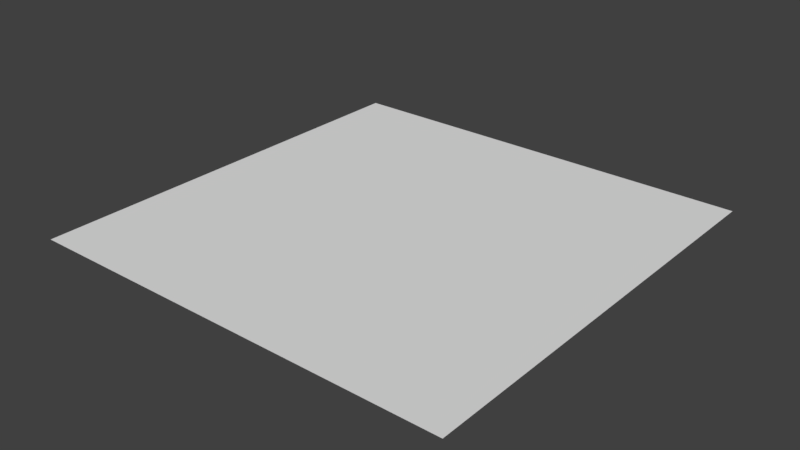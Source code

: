 # Source: CurvedUIMesh.blend  (saved by Blender 2.78.0; exported with 4.5.12 LTS)
import bpy
from mathutils import Matrix  # noqa: F401  (used for matrix-valued properties, if any)

bpy.ops.wm.read_factory_settings(use_empty=True)
scene = bpy.context.scene
scene.name = 'Scene'

# ---- collections
col_collection_1 = bpy.data.collections.new('Collection 1'); scene.collection.children.link(col_collection_1)

# ---- materials (node trees are filled in below, after node groups)
mat_material = bpy.data.materials.new('Material')
mat_material.alpha_threshold = 0.0
mat_material.use_transparent_shadow = False
mat_material.roughness = 0.5
mat_material.line_color = (0.0, 0.0, 0.0, 1.0)

# ---- material node trees

# ---- world
world_world = bpy.data.worlds.new('World'); scene.world = world_world
world_world.color = (0.05088, 0.05088, 0.05088)
world_world.use_sun_shadow = False
world_world.sun_shadow_jitter_overblur = 0.0
world_world.cycles.sampling_method = 'MANUAL'

# ---- meshes
me_cube = bpy.data.meshes.new('Cube')
me_cube.from_pydata([(0.3, 1.0, 0.0), (0.1, 1.0, 0.0), (1.788e-07, 1.0, 0.0), (0.3, 0.0, 0.0), (0.2, 0.0, 0.0), (0.1, 0.0, 0.0), (0.0, 0.0, 0.0), (0.2, 1.0, 0.0), (0.4, 1.0, 0.0), (0.4, 0.0, 0.0), (0.5, 1.0, 0.0), (0.5, 0.0, 0.0), (0.6, 1.0, 0.0), (0.6, 0.0, 0.0), (0.7, 1.0, 0.0), (0.7, 0.0, 0.0), (0.8, 1.0, 0.0), (0.8, 0.0, 0.0), (0.9, 1.0, 0.0), (0.9, 0.0, 0.0), (1.0, 1.0, 0.0), (1.0, 0.0, 0.0)], [], [(8, 10, 11, 9), (1, 7, 4, 5), (10, 12, 13, 11), (1, 5, 6, 2), (7, 0, 3, 4), (0, 8, 9, 3), (12, 14, 15, 13), (14, 16, 17, 15), (16, 18, 19, 17), (18, 20, 21, 19)])
_uv = me_cube.uv_layers.new(name='UVMap')
_uv.uv.foreach_set('vector', [0.9999, 0.6, 0.9999, 0.5, 0.0001019, 0.5, 0.0001022, 0.6, 0.9999, 0.8999, 0.9999, 0.7999, 0.0001026, 0.7999, 0.0001028, 0.8999, 0.9999, 0.5, 0.9999, 0.4, 0.0001016, 0.4, 0.0001019, 0.5, 0.9999, 0.8999, 0.0001028, 0.8999, 0.0001029, 0.9999, 0.9999, 0.9999, 0.9999, 0.7999, 0.9999, 0.7, 0.0001025, 0.7, 0.0001026, 0.7999, 0.9999, 0.7, 0.9999, 0.6, 0.0001022, 0.6, 0.0001025, 0.7, 0.9999, 0.4, 0.9999, 0.3, 0.0001013, 0.3, 0.0001016, 0.4, 0.9999, 0.3, 0.9999, 0.2001, 0.0001009, 0.2001, 0.0001013, 0.3, 0.9999, 0.2001, 0.9999, 0.1001, 0.0001005, 0.1001, 0.0001009, 0.2001, 0.9999, 0.1001, 0.9999, 9.998e-05, 9.998e-05, 0.0001047, 0.0001005, 0.1001])
_ca = me_cube.color_attributes.new('Col', 'BYTE_COLOR', 'CORNER')
_ca.data.foreach_set('color', [1.0, 1.0, 1.0, 1.0, 1.0, 1.0, 1.0, 1.0, 1.0, 1.0, 1.0, 1.0, 1.0, 1.0, 1.0, 1.0, 1.0, 1.0, 1.0, 1.0, 1.0, 1.0, 1.0, 1.0, 1.0, 1.0, 1.0, 1.0, 1.0, 1.0, 1.0, 1.0, 1.0, 1.0, 1.0, 1.0, 1.0, 1.0, 1.0, 1.0, 1.0, 1.0, 1.0, 1.0, 1.0, 1.0, 1.0, 1.0, 1.0, 1.0, 1.0, 1.0, 1.0, 1.0, 1.0, 1.0, 1.0, 1.0, 1.0, 1.0, 1.0, 1.0, 1.0, 1.0, 1.0, 1.0, 1.0, 1.0, 1.0, 1.0, 1.0, 1.0, 1.0, 1.0, 1.0, 1.0, 1.0, 1.0, 1.0, 1.0, 1.0, 1.0, 1.0, 1.0, 1.0, 1.0, 1.0, 1.0, 1.0, 1.0, 1.0, 1.0, 1.0, 1.0, 1.0, 1.0, 1.0, 1.0, 1.0, 1.0, 1.0, 1.0, 1.0, 1.0, 1.0, 1.0, 1.0, 1.0, 1.0, 1.0, 1.0, 1.0, 1.0, 1.0, 1.0, 1.0, 1.0, 1.0, 1.0, 1.0, 1.0, 1.0, 1.0, 1.0, 1.0, 1.0, 1.0, 1.0, 1.0, 1.0, 1.0, 1.0, 1.0, 1.0, 1.0, 1.0, 1.0, 1.0, 1.0, 1.0, 1.0, 1.0, 1.0, 1.0, 1.0, 1.0, 1.0, 1.0, 1.0, 1.0, 1.0, 1.0, 1.0, 1.0, 1.0, 1.0, 1.0, 1.0, 1.0, 1.0])
me_cube.materials.append(mat_material)
me_cube.use_remesh_preserve_volume = False
me_cube.use_remesh_preserve_attributes = False
me_cube.use_mirror_vertex_groups = False
me_cube.update()

# ---- objects
ob_uimesh = bpy.data.objects.new('UIMesh', me_cube)

# ---- transforms, parenting, visibility, modifiers, constraints
ob_uimesh.location = (0.0, 0.0, 0.0)
ob_uimesh.lock_rotations_4d = False
ob_uimesh.empty_display_type = 'ARROWS'
ob_uimesh.lineart.crease_threshold = 0.0

# ---- collection membership
col_collection_1.objects.link(ob_uimesh)

# ---- scene / render settings (as saved in the file)
scene.frame_start = 1; scene.frame_end = 250; scene.frame_set(1)
scene.render.engine = 'BLENDER_EEVEE_NEXT'
scene.render.resolution_percentage = 50
scene.render.dither_intensity = 0.0
scene.cycles.use_denoising = False
scene.cycles.samples = 128
scene.cycles.sampling_pattern = 'TABULATED_SOBOL'
scene.cycles.light_sampling_threshold = 0.0
scene.cycles.use_adaptive_sampling = False
scene.cycles.use_light_tree = False
scene.cycles.blur_glossy = 0.0
scene.cycles.sample_clamp_indirect = 0.0
scene.view_settings.view_transform = 'Standard'
bpy.context.view_layer.update()

# ---- added for rendering (the .blend has no active camera and no usable light): camera, sun
cam_auto = bpy.data.cameras.new('AutoCamera')
cam_auto.lens = 50.0
cam_auto.sensor_width = 36.0
cam_auto.clip_end = 1000.0
ob_auto_camera = bpy.data.objects.new('AutoCamera', cam_auto)
scene.collection.objects.link(ob_auto_camera)
ob_auto_camera.location = (1.80847, -1.07016, 1.04677)
ob_auto_camera.rotation_euler = (1.09748, -7.21219e-08, 0.694738)
scene.camera = ob_auto_camera
light_auto_sun = bpy.data.lights.new('AutoSun', 'SUN')
light_auto_sun.energy = 3.0
light_auto_sun.angle = 0.0523599
ob_auto_sun = bpy.data.objects.new('AutoSun', light_auto_sun)
scene.collection.objects.link(ob_auto_sun)
ob_auto_sun.rotation_euler = (0.872665, 0.174533, 0.523599)
bpy.context.view_layer.update()
